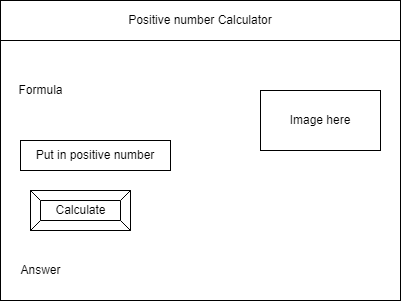

The diagram above was exported from draw.io. Its source (the exported page's mxGraphModel, read from the mxfile embedded in the PNG):
<mxGraphModel dx="1074" dy="749" grid="1" gridSize="10" guides="1" tooltips="1" connect="1" arrows="1" fold="1" page="1" pageScale="1" pageWidth="850" pageHeight="1100" math="0" shadow="0">
  <root>
    <mxCell id="0" />
    <mxCell id="1" parent="0" />
    <mxCell id="2" value="" style="rounded=0;whiteSpace=wrap;html=1;" parent="1" vertex="1">
      <mxGeometry x="80" y="80" width="400" height="300" as="geometry" />
    </mxCell>
    <mxCell id="3" value="Positive number Calculator" style="rounded=0;whiteSpace=wrap;html=1;" parent="1" vertex="1">
      <mxGeometry x="80" y="80" width="400" height="40" as="geometry" />
    </mxCell>
    <mxCell id="6" value="Calculate" style="labelPosition=center;verticalLabelPosition=middle;align=center;html=1;shape=mxgraph.basic.button;dx=10;" parent="1" vertex="1">
      <mxGeometry x="110" y="270" width="100" height="40" as="geometry" />
    </mxCell>
    <mxCell id="7" value="Put in positive number" style="whiteSpace=wrap;html=1;" vertex="1" parent="1">
      <mxGeometry x="100" y="220" width="150" height="30" as="geometry" />
    </mxCell>
    <mxCell id="8" value="Formula" style="text;html=1;resizable=0;autosize=1;align=center;verticalAlign=middle;points=[];fillColor=none;strokeColor=none;rounded=0;" vertex="1" parent="1">
      <mxGeometry x="90" y="160" width="60" height="20" as="geometry" />
    </mxCell>
    <mxCell id="9" value="Answer" style="text;html=1;resizable=0;autosize=1;align=center;verticalAlign=middle;points=[];fillColor=none;strokeColor=none;rounded=0;" vertex="1" parent="1">
      <mxGeometry x="90" y="340" width="60" height="20" as="geometry" />
    </mxCell>
    <mxCell id="10" value="Image here" style="whiteSpace=wrap;html=1;" vertex="1" parent="1">
      <mxGeometry x="340" y="170" width="120" height="60" as="geometry" />
    </mxCell>
  </root>
</mxGraphModel>